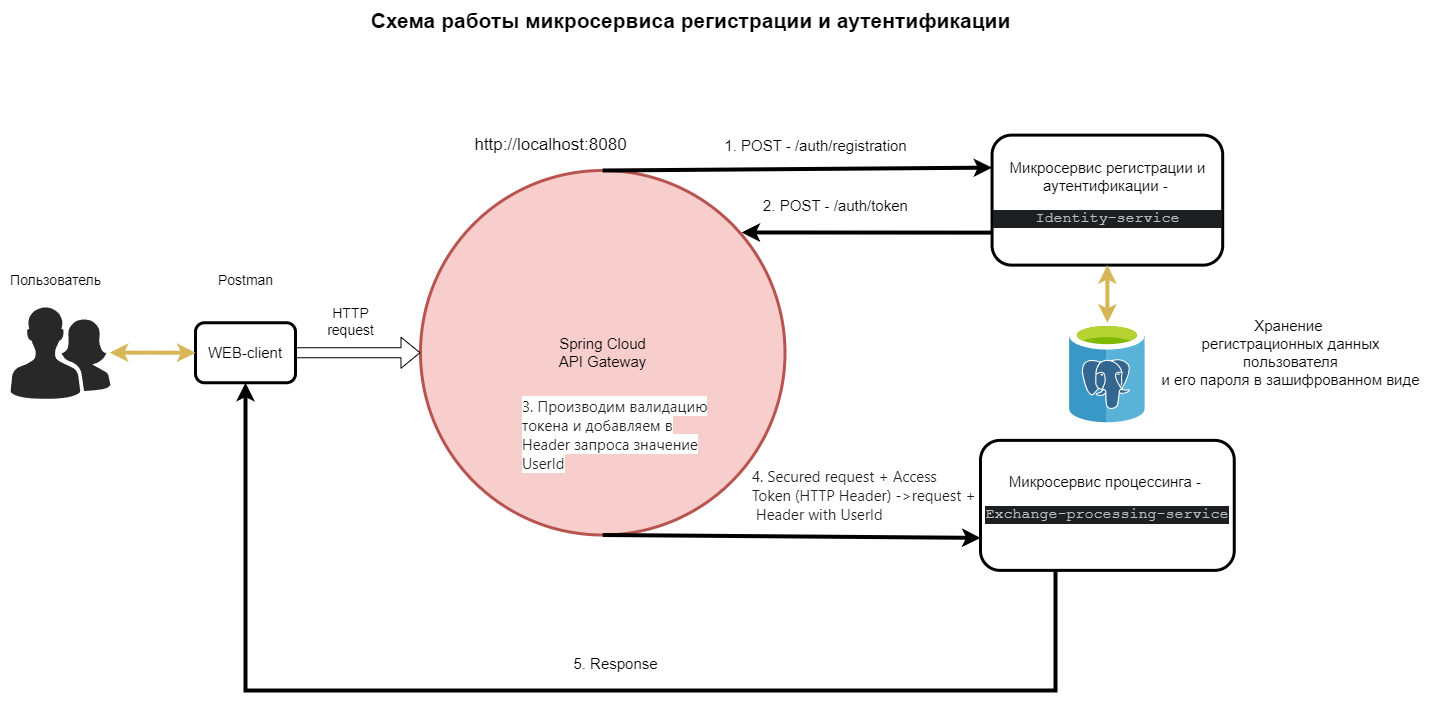

The diagram above was exported from draw.io. Its source (the exported page's mxGraphModel, read from the mxfile embedded in the PNG):
<mxGraphModel dx="1687" dy="993" grid="1" gridSize="10" guides="1" tooltips="1" connect="1" arrows="1" fold="1" page="1" pageScale="1" pageWidth="1169" pageHeight="827" math="0" shadow="0">
  <root>
    <mxCell id="0" />
    <mxCell id="1" parent="0" />
    <mxCell id="bfbf7mIx49FAAPkKhcJx-1" value="" style="verticalLabelPosition=bottom;sketch=0;html=1;fillColor=#282828;strokeColor=none;verticalAlign=top;pointerEvents=1;align=center;shape=mxgraph.cisco_safe.people_places_things_icons.icon2;" vertex="1" parent="1">
      <mxGeometry x="20" y="356" width="100" height="92.5" as="geometry" />
    </mxCell>
    <mxCell id="bfbf7mIx49FAAPkKhcJx-2" value="&lt;font style=&quot;font-size: 15px;&quot;&gt;Spring Cloud&lt;br&gt;API Gateway&lt;/font&gt;" style="ellipse;whiteSpace=wrap;html=1;aspect=fixed;strokeWidth=3;fillColor=#f8cecc;strokeColor=#b85450;" vertex="1" parent="1">
      <mxGeometry x="430" y="220" width="364.5" height="364.5" as="geometry" />
    </mxCell>
    <mxCell id="bfbf7mIx49FAAPkKhcJx-3" value="WEB-client" style="rounded=1;whiteSpace=wrap;html=1;strokeWidth=3;shadow=0;fontSize=15;" vertex="1" parent="1">
      <mxGeometry x="205" y="372.25" width="100" height="60" as="geometry" />
    </mxCell>
    <mxCell id="bfbf7mIx49FAAPkKhcJx-4" value="Postman" style="text;html=1;align=center;verticalAlign=middle;resizable=0;points=[];autosize=1;strokeColor=none;fillColor=none;fontSize=14;" vertex="1" parent="1">
      <mxGeometry x="215" y="314.75" width="80" height="30" as="geometry" />
    </mxCell>
    <mxCell id="bfbf7mIx49FAAPkKhcJx-5" value="" style="shape=flexArrow;endArrow=classic;html=1;rounded=0;entryX=0;entryY=0.5;entryDx=0;entryDy=0;exitX=1;exitY=0.5;exitDx=0;exitDy=0;" edge="1" parent="1" source="bfbf7mIx49FAAPkKhcJx-3" target="bfbf7mIx49FAAPkKhcJx-2">
      <mxGeometry width="50" height="50" relative="1" as="geometry">
        <mxPoint x="320" y="468.75" as="sourcePoint" />
        <mxPoint x="370" y="418.75" as="targetPoint" />
      </mxGeometry>
    </mxCell>
    <mxCell id="bfbf7mIx49FAAPkKhcJx-6" value="" style="endArrow=classic;startArrow=classic;html=1;rounded=0;endFill=1;fillColor=#fff2cc;strokeColor=#d6b656;strokeWidth=4;entryX=0;entryY=0.5;entryDx=0;entryDy=0;exitX=0.993;exitY=0.498;exitDx=0;exitDy=0;exitPerimeter=0;" edge="1" parent="1" source="bfbf7mIx49FAAPkKhcJx-1" target="bfbf7mIx49FAAPkKhcJx-3">
      <mxGeometry width="50" height="50" relative="1" as="geometry">
        <mxPoint x="121.69999999999993" y="456.3225" as="sourcePoint" />
        <mxPoint x="205" y="454.75" as="targetPoint" />
      </mxGeometry>
    </mxCell>
    <mxCell id="bfbf7mIx49FAAPkKhcJx-7" value="HTTP &lt;br style=&quot;font-size: 14px;&quot;&gt;request" style="text;html=1;align=center;verticalAlign=middle;resizable=0;points=[];autosize=1;strokeColor=none;fillColor=none;fontSize=14;" vertex="1" parent="1">
      <mxGeometry x="325" y="346" width="70" height="50" as="geometry" />
    </mxCell>
    <mxCell id="bfbf7mIx49FAAPkKhcJx-8" value="http://localhost:8080" style="text;html=1;align=center;verticalAlign=middle;resizable=0;points=[];autosize=1;strokeColor=none;fillColor=none;fontSize=17;" vertex="1" parent="1">
      <mxGeometry x="470" y="180" width="180" height="30" as="geometry" />
    </mxCell>
    <mxCell id="bfbf7mIx49FAAPkKhcJx-9" value="Пользователь" style="text;html=1;align=center;verticalAlign=middle;resizable=0;points=[];autosize=1;strokeColor=none;fillColor=none;fontSize=14;" vertex="1" parent="1">
      <mxGeometry x="10" y="314.75" width="110" height="30" as="geometry" />
    </mxCell>
    <mxCell id="bfbf7mIx49FAAPkKhcJx-10" value="Микросервис регистрации и аутентификации -&amp;nbsp;&lt;br style=&quot;font-size: 15px;&quot;&gt;&lt;div style=&quot;background-color: rgb(30, 31, 34); color: rgb(188, 190, 196); font-size: 15px;&quot;&gt;&lt;pre style=&quot;font-family: &amp;quot;JetBrains Mono&amp;quot;, monospace; font-size: 15px;&quot;&gt;Identity-service&lt;/pre&gt;&lt;/div&gt;" style="rounded=1;whiteSpace=wrap;html=1;strokeWidth=3;shadow=0;fontSize=15;" vertex="1" parent="1">
      <mxGeometry x="1001.5700000000002" y="184.62" width="230.62" height="130" as="geometry" />
    </mxCell>
    <mxCell id="bfbf7mIx49FAAPkKhcJx-27" style="edgeStyle=orthogonalEdgeStyle;rounded=0;orthogonalLoop=1;jettySize=auto;html=1;entryX=0.5;entryY=1;entryDx=0;entryDy=0;strokeWidth=4;" edge="1" parent="1" source="bfbf7mIx49FAAPkKhcJx-11" target="bfbf7mIx49FAAPkKhcJx-3">
      <mxGeometry relative="1" as="geometry">
        <Array as="points">
          <mxPoint x="1065" y="740" />
          <mxPoint x="255" y="740" />
        </Array>
      </mxGeometry>
    </mxCell>
    <mxCell id="bfbf7mIx49FAAPkKhcJx-11" value="Микросервис процессинга -&amp;nbsp;&lt;br style=&quot;font-size: 15px;&quot;&gt;&lt;div style=&quot;background-color: rgb(30, 31, 34); color: rgb(188, 190, 196); font-size: 15px;&quot;&gt;&lt;pre style=&quot;font-family: &amp;quot;JetBrains Mono&amp;quot;, monospace; font-size: 15px;&quot;&gt;Exchange-processing-service&lt;/pre&gt;&lt;/div&gt;" style="rounded=1;whiteSpace=wrap;html=1;strokeWidth=3;shadow=0;fontSize=15;" vertex="1" parent="1">
      <mxGeometry x="990" y="489.87" width="253.75" height="130" as="geometry" />
    </mxCell>
    <mxCell id="bfbf7mIx49FAAPkKhcJx-13" value="" style="endArrow=classic;html=1;rounded=0;exitX=0.5;exitY=0;exitDx=0;exitDy=0;entryX=0;entryY=0.25;entryDx=0;entryDy=0;strokeWidth=4;" edge="1" parent="1" source="bfbf7mIx49FAAPkKhcJx-2" target="bfbf7mIx49FAAPkKhcJx-10">
      <mxGeometry width="50" height="50" relative="1" as="geometry">
        <mxPoint x="770" y="240" as="sourcePoint" />
        <mxPoint x="940" y="240" as="targetPoint" />
      </mxGeometry>
    </mxCell>
    <mxCell id="bfbf7mIx49FAAPkKhcJx-15" value="" style="endArrow=classic;html=1;rounded=0;exitX=0;exitY=0.75;exitDx=0;exitDy=0;entryX=0.881;entryY=0.17;entryDx=0;entryDy=0;entryPerimeter=0;strokeWidth=4;" edge="1" parent="1" source="bfbf7mIx49FAAPkKhcJx-10" target="bfbf7mIx49FAAPkKhcJx-2">
      <mxGeometry width="50" height="50" relative="1" as="geometry">
        <mxPoint x="850" y="280" as="sourcePoint" />
        <mxPoint x="900" y="230" as="targetPoint" />
      </mxGeometry>
    </mxCell>
    <mxCell id="bfbf7mIx49FAAPkKhcJx-16" value="" style="endArrow=classic;html=1;rounded=0;entryX=0;entryY=0.75;entryDx=0;entryDy=0;exitX=0.5;exitY=1;exitDx=0;exitDy=0;strokeWidth=4;" edge="1" parent="1" source="bfbf7mIx49FAAPkKhcJx-2" target="bfbf7mIx49FAAPkKhcJx-11">
      <mxGeometry width="50" height="50" relative="1" as="geometry">
        <mxPoint x="720" y="600" as="sourcePoint" />
        <mxPoint x="770" y="550" as="targetPoint" />
      </mxGeometry>
    </mxCell>
    <mxCell id="bfbf7mIx49FAAPkKhcJx-18" value="1. POST - /auth/registration" style="text;html=1;align=center;verticalAlign=middle;resizable=0;points=[];autosize=1;strokeColor=none;fillColor=none;fontSize=15;" vertex="1" parent="1">
      <mxGeometry x="720" y="180" width="210" height="30" as="geometry" />
    </mxCell>
    <mxCell id="bfbf7mIx49FAAPkKhcJx-20" value="2. POST -&amp;nbsp;/auth/token" style="text;html=1;align=center;verticalAlign=middle;resizable=0;points=[];autosize=1;strokeColor=none;fillColor=none;fontSize=15;" vertex="1" parent="1">
      <mxGeometry x="760" y="240" width="170" height="30" as="geometry" />
    </mxCell>
    <mxCell id="bfbf7mIx49FAAPkKhcJx-24" value="&lt;span style=&quot;color: rgb(33, 33, 33); font-family: Inter, system-ui, -apple-system, BlinkMacSystemFont, &amp;quot;Segoe UI&amp;quot;, Roboto, Oxygen, Ubuntu, Cantarell, &amp;quot;Fira Sans&amp;quot;, &amp;quot;Droid Sans&amp;quot;, Helvetica, Arial, sans-serif; font-size: 15px; font-style: normal; font-variant-ligatures: normal; font-variant-caps: normal; font-weight: 400; letter-spacing: normal; orphans: 2; text-align: left; text-indent: 0px; text-transform: none; widows: 2; word-spacing: 0px; -webkit-text-stroke-width: 0px; background-color: rgb(255, 255, 255); text-decoration-thickness: initial; text-decoration-style: initial; text-decoration-color: initial; float: none; display: inline !important;&quot;&gt;3.&amp;nbsp;Производим валидацию токена и добавляем в&lt;br&gt;Header запроса значение&lt;br&gt;UserId&lt;br&gt;&lt;/span&gt;" style="text;whiteSpace=wrap;html=1;fontSize=15;fillColor=none;" vertex="1" parent="1">
      <mxGeometry x="530" y="440" width="205" height="110" as="geometry" />
    </mxCell>
    <mxCell id="bfbf7mIx49FAAPkKhcJx-26" value="&lt;span style=&quot;color: rgb(33, 33, 33); font-family: Inter, system-ui, -apple-system, BlinkMacSystemFont, &amp;quot;Segoe UI&amp;quot;, Roboto, Oxygen, Ubuntu, Cantarell, &amp;quot;Fira Sans&amp;quot;, &amp;quot;Droid Sans&amp;quot;, Helvetica, Arial, sans-serif; font-size: 15px; font-style: normal; font-variant-ligatures: normal; font-variant-caps: normal; font-weight: 400; letter-spacing: normal; orphans: 2; text-align: left; text-indent: 0px; text-transform: none; widows: 2; word-spacing: 0px; -webkit-text-stroke-width: 0px; background-color: rgb(255, 255, 255); text-decoration-thickness: initial; text-decoration-style: initial; text-decoration-color: initial; float: none; display: inline !important;&quot;&gt;4. Secured request + Access Token (HTTP Header) -&amp;gt;request +&lt;br style=&quot;font-size: 15px;&quot;&gt;&amp;nbsp;Header with UserId&lt;/span&gt;" style="text;whiteSpace=wrap;html=1;fontSize=15;" vertex="1" parent="1">
      <mxGeometry x="760" y="510" width="230" height="70" as="geometry" />
    </mxCell>
    <mxCell id="bfbf7mIx49FAAPkKhcJx-28" value="5. Response" style="text;html=1;align=center;verticalAlign=middle;resizable=0;points=[];autosize=1;strokeColor=none;fillColor=none;fontSize=15;" vertex="1" parent="1">
      <mxGeometry x="570" y="698" width="110" height="30" as="geometry" />
    </mxCell>
    <mxCell id="bfbf7mIx49FAAPkKhcJx-29" value="Схема работы микросервиса регистрации и аутентификации" style="text;html=1;align=center;verticalAlign=middle;resizable=0;points=[];autosize=1;strokeColor=none;fillColor=none;fontSize=21;fontFamily=Helvetica;fontColor=default;fontStyle=1" vertex="1" parent="1">
      <mxGeometry x="370" y="50" width="660" height="40" as="geometry" />
    </mxCell>
    <mxCell id="bfbf7mIx49FAAPkKhcJx-30" value="" style="image;sketch=0;aspect=fixed;html=1;points=[];align=center;fontSize=12;image=img/lib/mscae/Azure_Database_for_PostgreSQL_servers.svg;" vertex="1" parent="1">
      <mxGeometry x="1078.88" y="372.25" width="76" height="100" as="geometry" />
    </mxCell>
    <mxCell id="bfbf7mIx49FAAPkKhcJx-31" value="" style="endArrow=classic;startArrow=classic;html=1;rounded=0;endFill=1;fillColor=#fff2cc;strokeColor=#d6b656;strokeWidth=4;entryX=0.5;entryY=1;entryDx=0;entryDy=0;" edge="1" parent="1" source="bfbf7mIx49FAAPkKhcJx-30" target="bfbf7mIx49FAAPkKhcJx-10">
      <mxGeometry width="50" height="50" relative="1" as="geometry">
        <mxPoint x="1060" y="330" as="sourcePoint" />
        <mxPoint x="1146" y="330" as="targetPoint" />
      </mxGeometry>
    </mxCell>
    <mxCell id="bfbf7mIx49FAAPkKhcJx-32" value="Хранение&amp;nbsp;&lt;br&gt;регистрационных данных&lt;br&gt;пользователя&lt;br&gt;и его пароля в зашифрованном виде" style="text;html=1;align=center;verticalAlign=middle;resizable=0;points=[];autosize=1;strokeColor=none;fillColor=none;fontSize=15;fontFamily=Helvetica;fontColor=default;" vertex="1" parent="1">
      <mxGeometry x="1160" y="357.25" width="280" height="90" as="geometry" />
    </mxCell>
  </root>
</mxGraphModel>